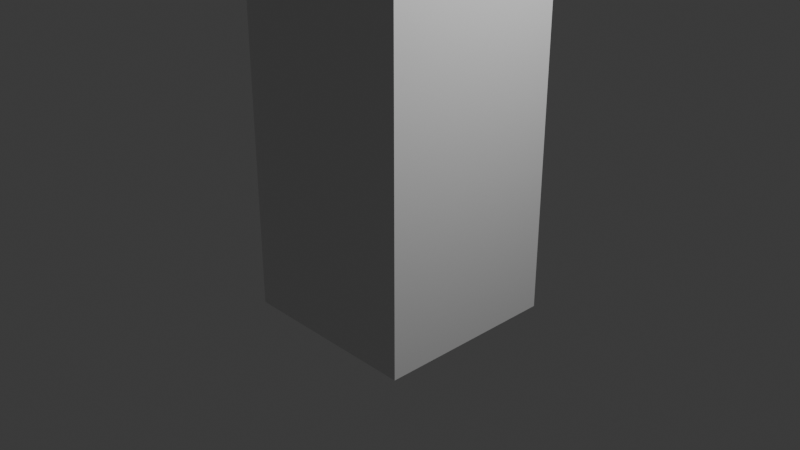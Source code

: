 # Source: anim_test.blend  (saved by Blender 4.2.66; exported with 4.5.12 LTS)
import bpy
from mathutils import Matrix  # noqa: F401  (used for matrix-valued properties, if any)

bpy.ops.wm.read_factory_settings(use_empty=True)
scene = bpy.context.scene
scene.name = 'Scene'

# ---- collections
col_collection = bpy.data.collections.new('Collection'); scene.collection.children.link(col_collection)

# ---- materials (node trees are filled in below, after node groups)
mat_material = bpy.data.materials.new('Material')
mat_material.alpha_threshold = 0.0
mat_material.roughness = 0.5
mat_material.line_color = (0.0, 0.0, 0.0, 1.0)

# ---- material node trees
mat_material.use_nodes = True; mat_material.node_tree.nodes.clear()
_N = mat_material.node_tree.nodes; _L = mat_material.node_tree.links
n0 = _N.new('ShaderNodeOutputMaterial'); n0.name = 'Material Output'; n0.location = (300, 300)
n1 = _N.new('ShaderNodeBsdfPrincipled'); n1.name = 'Principled BSDF'; n1.location = (10, 300)
n1.inputs[3].default_value = 1.45
_L.new(n1.outputs[0], n0.inputs[0])
n0.is_active_output = True

# ---- world
world_world = bpy.data.worlds.new('World'); scene.world = world_world
world_world.use_nodes = True; world_world.node_tree.nodes.clear()
_N = world_world.node_tree.nodes; _L = world_world.node_tree.links
n0 = _N.new('ShaderNodeOutputWorld'); n0.name = 'World Output'; n0.location = (300, 300)
n1 = _N.new('ShaderNodeBackground'); n1.name = 'Background'; n1.location = (10, 300)
n1.inputs[0].default_value = (0.05088, 0.05088, 0.05088, 1.0)
_L.new(n1.outputs[0], n0.inputs[0])
n0.is_active_output = True
world_world.color = (0.05088, 0.05088, 0.05088)
world_world.sun_shadow_jitter_overblur = 0.0

# ---- cameras
cam_camera = bpy.data.cameras.new('Camera')
cam_camera.clip_end = 100.0
cam_camera.ortho_scale = 7.314

# ---- lights
light_light = bpy.data.lights.new('Light', 'POINT')
light_light.energy = 1000.0
light_light.shadow_soft_size = 0.1

# ---- meshes
me_cube = bpy.data.meshes.new('Cube')
me_cube.from_pydata([(1.0, 1.0, 1.0), (1.0, 1.0, -1.0), (1.0, -1.0, 1.0), (1.0, -1.0, -1.0), (-1.0, 1.0, 1.0), (-1.0, 1.0, -1.0), (-1.0, -1.0, 1.0), (-1.0, -1.0, -1.0), (1.0, -1.0, 3.0), (-1.0, -1.0, 3.0), (1.0, 1.0, 3.0), (-1.0, 1.0, 3.0), (1.0, -1.0, 5.0), (-1.0, -1.0, 5.0), (1.0, 1.0, 5.0), (-1.0, 1.0, 5.0), (1.0, -1.0, 7.0), (-1.0, -1.0, 7.0), (1.0, 1.0, 7.0), (-1.0, 1.0, 7.0), (-1.0, 0.0, -1.0), (0.0, 1.0, -1.0), (1.0, 1.0, 0.0), (-1.0, -1.0, 0.0), (1.0, -1.0, 0.0), (-1.0, 1.0, 0.0), (0.0, -1.0, 1.0), (1.0, 0.0, 1.0), (0.0, -1.0, -1.0), (-1.0, 0.0, 1.0), (0.0, 1.0, 1.0), (1.0, 0.0, -1.0), (0.0, -1.0, 3.0), (1.0, 0.0, 3.0), (-1.0, 0.0, 3.0), (0.0, 1.0, 3.0), (-1.0, 1.0, 2.0), (1.0, 1.0, 2.0), (1.0, -1.0, 2.0), (-1.0, -1.0, 2.0), (0.0, -1.0, 5.0), (1.0, 0.0, 5.0), (-1.0, 0.0, 5.0), (0.0, 1.0, 5.0), (-1.0, 1.0, 4.0), (1.0, 1.0, 4.0), (1.0, -1.0, 4.0), (-1.0, -1.0, 4.0), (0.0, -1.0, 7.0), (1.0, 0.0, 7.0), (-1.0, 0.0, 7.0), (0.0, 1.0, 7.0), (1.0, 1.0, 6.0), (1.0, -1.0, 6.0), (-1.0, -1.0, 6.0), (-1.0, 1.0, 6.0), (0.0, 1.0, 6.0), (0.0, -1.0, 6.0), (-1.0, 0.0, 6.0), (0.0, 0.0, 7.0), (0.0, -1.0, 4.0), (-1.0, 0.0, 4.0), (1.0, 0.0, 4.0), (1.0, 0.0, 6.0), (1.0, 0.0, 2.0), (-1.0, 0.0, 2.0), (0.0, -1.0, 2.0), (0.0, 1.0, 4.0), (0.0, 1.0, 0.0), (1.0, 0.0, 0.0), (0.0, 0.0, -1.0), (-1.0, 0.0, 0.0), (0.0, -1.0, 0.0), (0.0, 1.0, 2.0), (-1.0, -0.5, -1.0), (-0.5, 1.0, -1.0), (1.0, 1.0, -0.5), (-1.0, -1.0, 0.5), (1.0, -1.0, -0.5), (-1.0, 1.0, -0.5), (-0.5, -1.0, 1.0), (1.0, -0.5, 1.0), (0.5, -1.0, -1.0), (-1.0, 0.5, 1.0), (0.5, 1.0, 1.0), (1.0, 0.5, -1.0), (-0.5, -1.0, 3.0), (1.0, -0.5, 3.0), (-1.0, 0.5, 3.0), (0.5, 1.0, 3.0), (-1.0, 1.0, 2.5), (1.0, 1.0, 1.5), (1.0, -1.0, 2.5), (-1.0, -1.0, 1.5), (-0.5, -1.0, 5.0), (1.0, -0.5, 5.0), (-1.0, 0.5, 5.0), (0.5, 1.0, 5.0), (-1.0, 1.0, 4.5), (1.0, 1.0, 3.5), (1.0, -1.0, 3.5), (-1.0, -1.0, 4.5), (-0.5, -1.0, 7.0), (1.0, -0.5, 7.0), (-1.0, 0.5, 7.0), (0.5, 1.0, 7.0), (1.0, 1.0, 6.5), (1.0, -1.0, 5.5), (-1.0, -1.0, 6.5), (-1.0, 1.0, 5.5), (-1.0, 0.5, -1.0), (0.5, 1.0, -1.0), (1.0, 1.0, 0.5), (-1.0, -1.0, -0.5), (1.0, -1.0, 0.5), (-1.0, 1.0, 0.5), (0.5, -1.0, 1.0), (1.0, 0.5, 1.0), (-0.5, -1.0, -1.0), (-1.0, -0.5, 1.0), (-0.5, 1.0, 1.0), (1.0, -0.5, -1.0), (0.5, -1.0, 3.0), (1.0, 0.5, 3.0), (-1.0, -0.5, 3.0), (-0.5, 1.0, 3.0), (-1.0, 1.0, 1.5), (1.0, 1.0, 2.5), (1.0, -1.0, 1.5), (-1.0, -1.0, 2.5), (0.5, -1.0, 5.0), (1.0, 0.5, 5.0), (-1.0, -0.5, 5.0), (-0.5, 1.0, 5.0), (-1.0, 1.0, 3.5), (1.0, 1.0, 4.5), (1.0, -1.0, 4.5), (-1.0, -1.0, 3.5), (0.5, -1.0, 7.0), (1.0, 0.5, 7.0), (-1.0, -0.5, 7.0), (-0.5, 1.0, 7.0), (1.0, 1.0, 5.5), (1.0, -1.0, 6.5), (-1.0, -1.0, 5.5), (-1.0, 1.0, 6.5), (0.0, 1.0, 6.5), (0.0, 1.0, 5.5), (0.5, 1.0, 6.0), (-0.5, 1.0, 6.0), (0.0, -1.0, 6.5), (0.0, -1.0, 5.5), (-0.5, -1.0, 6.0), (0.5, -1.0, 6.0), (-1.0, 0.0, 6.5), (-1.0, 0.0, 5.5), (-1.0, 0.5, 6.0), (-1.0, -0.5, 6.0), (0.0, -0.5, 7.0), (0.0, 0.5, 7.0), (0.5, 0.0, 7.0), (-0.5, 0.0, 7.0), (0.0, -1.0, 4.5), (0.0, -1.0, 3.5), (-0.5, -1.0, 4.0), (0.5, -1.0, 4.0), (-1.0, 0.0, 4.5), (-1.0, 0.0, 3.5), (-1.0, 0.5, 4.0), (-1.0, -0.5, 4.0), (1.0, 0.0, 4.5), (1.0, 0.0, 3.5), (1.0, -0.5, 4.0), (1.0, 0.5, 4.0), (1.0, 0.0, 6.5), (1.0, 0.0, 5.5), (1.0, -0.5, 6.0), (1.0, 0.5, 6.0), (1.0, 0.0, 2.5), (1.0, 0.0, 1.5), (1.0, -0.5, 2.0), (1.0, 0.5, 2.0), (-1.0, 0.0, 2.5), (-1.0, 0.0, 1.5), (-1.0, 0.5, 2.0), (-1.0, -0.5, 2.0), (0.0, -1.0, 2.5), (0.0, -1.0, 1.5), (-0.5, -1.0, 2.0), (0.5, -1.0, 2.0), (0.0, 1.0, 4.5), (0.0, 1.0, 3.5), (0.5, 1.0, 4.0), (-0.5, 1.0, 4.0), (0.5, 1.0, 0.0), (-0.5, 1.0, 0.0), (0.0, 1.0, -0.5), (0.0, 1.0, 0.5), (1.0, -0.5, 0.0), (1.0, 0.5, 0.0), (1.0, 0.0, -0.5), (1.0, 0.0, 0.5), (0.0, -0.5, -1.0), (0.0, 0.5, -1.0), (-0.5, 0.0, -1.0), (0.5, 0.0, -1.0), (-1.0, 0.5, 0.0), (-1.0, -0.5, 0.0), (-1.0, 0.0, -0.5), (-1.0, 0.0, 0.5), (-0.5, -1.0, 0.0), (0.5, -1.0, 0.0), (0.0, -1.0, -0.5), (0.0, -1.0, 0.5), (0.0, 1.0, 2.5), (0.0, 1.0, 1.5), (0.5, 1.0, 2.0), (-0.5, 1.0, 2.0), (-0.5, 1.0, 1.5), (0.5, 1.0, 1.5), (0.5, 1.0, 2.5), (0.5, -1.0, 0.5), (0.5, -1.0, -0.5), (-0.5, -1.0, -0.5), (-1.0, -0.5, 0.5), (-1.0, -0.5, -0.5), (-1.0, 0.5, -0.5), (0.5, 0.5, -1.0), (-0.5, 0.5, -1.0), (-0.5, -0.5, -1.0), (1.0, 0.5, 0.5), (1.0, 0.5, -0.5), (1.0, -0.5, -0.5), (-0.5, 1.0, 0.5), (-0.5, 1.0, -0.5), (0.5, 1.0, -0.5), (-0.5, 1.0, 3.5), (0.5, 1.0, 3.5), (0.5, 1.0, 4.5), (0.5, -1.0, 1.5), (-0.5, -1.0, 1.5), (-0.5, -1.0, 2.5), (-1.0, -0.5, 1.5), (-1.0, 0.5, 1.5), (-1.0, 0.5, 2.5), (1.0, 0.5, 1.5), (1.0, -0.5, 1.5), (1.0, -0.5, 2.5), (1.0, 0.5, 5.5), (1.0, -0.5, 5.5), (1.0, -0.5, 6.5), (1.0, 0.5, 3.5), (1.0, -0.5, 3.5), (1.0, -0.5, 4.5), (-1.0, -0.5, 3.5), (-1.0, 0.5, 3.5), (-1.0, 0.5, 4.5), (0.5, -1.0, 3.5), (-0.5, -1.0, 3.5), (-0.5, -1.0, 4.5), (-0.5, 0.5, 7.0), (0.5, 0.5, 7.0), (0.5, -0.5, 7.0), (-1.0, -0.5, 5.5), (-1.0, 0.5, 5.5), (-1.0, 0.5, 6.5), (0.5, -1.0, 5.5), (-0.5, -1.0, 5.5), (-0.5, -1.0, 6.5), (-0.5, 1.0, 5.5), (0.5, 1.0, 5.5), (0.5, 1.0, 6.5), (-0.5, 1.0, 6.5), (0.5, -1.0, 6.5), (-1.0, -0.5, 6.5), (-0.5, -0.5, 7.0), (0.5, -1.0, 4.5), (-1.0, -0.5, 4.5), (1.0, 0.5, 4.5), (1.0, 0.5, 6.5), (1.0, 0.5, 2.5), (-1.0, -0.5, 2.5), (0.5, -1.0, 2.5), (-0.5, 1.0, 4.5), (0.5, 1.0, 0.5), (1.0, -0.5, 0.5), (0.5, -0.5, -1.0), (-1.0, 0.5, 0.5), (-0.5, -1.0, 0.5), (-0.5, 1.0, 2.5)], [], [(289, 90, 11, 125), (288, 80, 6, 77), (287, 83, 4, 115), (286, 121, 3, 82), (285, 81, 2, 114), (284, 84, 0, 112), (283, 98, 15, 133), (282, 92, 8, 122), (281, 129, 9, 124), (280, 127, 10, 123), (279, 106, 18, 139), (278, 135, 14, 131), (277, 101, 13, 132), (276, 136, 12, 130), (275, 140, 17, 102), (274, 108, 17, 140), (273, 143, 16, 138), (272, 145, 19, 141), (271, 146, 51, 105), (270, 147, 56, 148), (269, 109, 55, 149), (268, 150, 48, 102), (267, 151, 57, 152), (266, 107, 53, 153), (265, 154, 50, 104), (264, 155, 58, 156), (263, 144, 54, 157), (262, 158, 48, 138), (261, 159, 59, 160), (260, 104, 50, 161), (259, 162, 40, 94), (258, 163, 60, 164), (257, 100, 46, 165), (256, 166, 42, 96), (255, 167, 61, 168), (254, 137, 47, 169), (253, 170, 41, 95), (252, 171, 62, 172), (251, 99, 45, 173), (250, 174, 49, 103), (249, 175, 63, 176), (248, 142, 52, 177), (247, 178, 33, 87), (246, 179, 64, 180), (245, 91, 37, 181), (244, 182, 34, 88), (243, 183, 65, 184), (242, 93, 39, 185), (241, 186, 32, 86), (240, 187, 66, 188), (239, 128, 38, 189), (238, 190, 43, 97), (237, 191, 67, 192), (236, 134, 44, 193), (235, 194, 22, 76), (234, 195, 68, 196), (233, 120, 30, 197), (232, 198, 24, 78), (231, 199, 69, 200), (230, 117, 27, 201), (229, 202, 28, 118), (228, 203, 70, 204), (227, 85, 31, 205), (226, 206, 25, 79), (225, 207, 71, 208), (224, 119, 29, 209), (223, 210, 23, 113), (222, 211, 72, 212), (221, 116, 26, 213), (220, 214, 35, 89), (219, 215, 73, 216), (218, 126, 36, 217), (215, 218, 217, 73), (30, 120, 218, 215), (120, 4, 126, 218), (91, 219, 216, 37), (0, 84, 219, 91), (84, 30, 215, 219), (127, 220, 89, 10), (37, 216, 220, 127), (216, 73, 214, 220), (211, 221, 213, 72), (24, 114, 221, 211), (114, 2, 116, 221), (82, 222, 212, 28), (3, 78, 222, 82), (78, 24, 211, 222), (118, 223, 113, 7), (28, 212, 223, 118), (212, 72, 210, 223), (207, 224, 209, 71), (23, 77, 224, 207), (77, 6, 119, 224), (74, 225, 208, 20), (7, 113, 225, 74), (113, 23, 207, 225), (110, 226, 79, 5), (20, 208, 226, 110), (208, 71, 206, 226), (203, 227, 205, 70), (21, 111, 227, 203), (111, 1, 85, 227), (110, 228, 204, 20), (5, 75, 228, 110), (75, 21, 203, 228), (74, 229, 118, 7), (20, 204, 229, 74), (204, 70, 202, 229), (199, 230, 201, 69), (22, 112, 230, 199), (112, 0, 117, 230), (85, 231, 200, 31), (1, 76, 231, 85), (76, 22, 199, 231), (121, 232, 78, 3), (31, 200, 232, 121), (200, 69, 198, 232), (195, 233, 197, 68), (25, 115, 233, 195), (115, 4, 120, 233), (75, 234, 196, 21), (5, 79, 234, 75), (79, 25, 195, 234), (111, 235, 76, 1), (21, 196, 235, 111), (196, 68, 194, 235), (191, 236, 193, 67), (35, 125, 236, 191), (125, 11, 134, 236), (99, 237, 192, 45), (10, 89, 237, 99), (89, 35, 191, 237), (135, 238, 97, 14), (45, 192, 238, 135), (192, 67, 190, 238), (187, 239, 189, 66), (26, 116, 239, 187), (116, 2, 128, 239), (93, 240, 188, 39), (6, 80, 240, 93), (80, 26, 187, 240), (129, 241, 86, 9), (39, 188, 241, 129), (188, 66, 186, 241), (183, 242, 185, 65), (29, 119, 242, 183), (119, 6, 93, 242), (126, 243, 184, 36), (4, 83, 243, 126), (83, 29, 183, 243), (90, 244, 88, 11), (36, 184, 244, 90), (184, 65, 182, 244), (179, 245, 181, 64), (27, 117, 245, 179), (117, 0, 91, 245), (128, 246, 180, 38), (2, 81, 246, 128), (81, 27, 179, 246), (92, 247, 87, 8), (38, 180, 247, 92), (180, 64, 178, 247), (175, 248, 177, 63), (41, 131, 248, 175), (131, 14, 142, 248), (107, 249, 176, 53), (12, 95, 249, 107), (95, 41, 175, 249), (143, 250, 103, 16), (53, 176, 250, 143), (176, 63, 174, 250), (171, 251, 173, 62), (33, 123, 251, 171), (123, 10, 99, 251), (100, 252, 172, 46), (8, 87, 252, 100), (87, 33, 171, 252), (136, 253, 95, 12), (46, 172, 253, 136), (172, 62, 170, 253), (167, 254, 169, 61), (34, 124, 254, 167), (124, 9, 137, 254), (134, 255, 168, 44), (11, 88, 255, 134), (88, 34, 167, 255), (98, 256, 96, 15), (44, 168, 256, 98), (168, 61, 166, 256), (163, 257, 165, 60), (32, 122, 257, 163), (122, 8, 100, 257), (137, 258, 164, 47), (9, 86, 258, 137), (86, 32, 163, 258), (101, 259, 94, 13), (47, 164, 259, 101), (164, 60, 162, 259), (159, 260, 161, 59), (51, 141, 260, 159), (141, 19, 104, 260), (139, 261, 160, 49), (18, 105, 261, 139), (105, 51, 159, 261), (103, 262, 138, 16), (49, 160, 262, 103), (160, 59, 158, 262), (155, 263, 157, 58), (42, 132, 263, 155), (132, 13, 144, 263), (109, 264, 156, 55), (15, 96, 264, 109), (96, 42, 155, 264), (145, 265, 104, 19), (55, 156, 265, 145), (156, 58, 154, 265), (151, 266, 153, 57), (40, 130, 266, 151), (130, 12, 107, 266), (144, 267, 152, 54), (13, 94, 267, 144), (94, 40, 151, 267), (108, 268, 102, 17), (54, 152, 268, 108), (152, 57, 150, 268), (147, 269, 149, 56), (43, 133, 269, 147), (133, 15, 109, 269), (142, 270, 148, 52), (14, 97, 270, 142), (97, 43, 147, 270), (106, 271, 105, 18), (52, 148, 271, 106), (148, 56, 146, 271), (146, 272, 141, 51), (56, 149, 272, 146), (149, 55, 145, 272), (150, 273, 138, 48), (57, 153, 273, 150), (153, 53, 143, 273), (154, 274, 140, 50), (58, 157, 274, 154), (157, 54, 108, 274), (158, 275, 102, 48), (59, 161, 275, 158), (161, 50, 140, 275), (162, 276, 130, 40), (60, 165, 276, 162), (165, 46, 136, 276), (166, 277, 132, 42), (61, 169, 277, 166), (169, 47, 101, 277), (170, 278, 131, 41), (62, 173, 278, 170), (173, 45, 135, 278), (174, 279, 139, 49), (63, 177, 279, 174), (177, 52, 106, 279), (178, 280, 123, 33), (64, 181, 280, 178), (181, 37, 127, 280), (182, 281, 124, 34), (65, 185, 281, 182), (185, 39, 129, 281), (186, 282, 122, 32), (66, 189, 282, 186), (189, 38, 92, 282), (190, 283, 133, 43), (67, 193, 283, 190), (193, 44, 98, 283), (194, 284, 112, 22), (68, 197, 284, 194), (197, 30, 84, 284), (198, 285, 114, 24), (69, 201, 285, 198), (201, 27, 81, 285), (202, 286, 82, 28), (70, 205, 286, 202), (205, 31, 121, 286), (206, 287, 115, 25), (71, 209, 287, 206), (209, 29, 83, 287), (210, 288, 77, 23), (72, 213, 288, 210), (213, 26, 80, 288), (214, 289, 125, 35), (73, 217, 289, 214), (217, 36, 90, 289)])
_uv = me_cube.uv_layers.new(name='UVMap')
_uv.uv.foreach_set('vector', [0.625, 0.3125, 0.625, 0.25, 0.625, 0.25, 0.625, 0.3125, 0.5625, 0.9375, 0.625, 0.9375, 0.625, 1.0, 0.5625, 1.0, 0.5625, 0.1875, 0.625, 0.1875, 0.625, 0.25, 0.5625, 0.25, 0.3125, 0.6875, 0.375, 0.6875, 0.375, 0.75, 0.3125, 0.75, 0.5625, 0.6875, 0.625, 0.6875, 0.625, 0.75, 0.5625, 0.75, 0.5625, 0.4375, 0.625, 0.4375, 0.625, 0.5, 0.5625, 0.5, 0.625, 0.3125, 0.625, 0.25, 0.625, 0.25, 0.625, 0.3125, 0.625, 0.8125, 0.625, 0.75, 0.625, 0.75, 0.625, 0.8125, 0.625, 0.0625, 0.625, 0.0, 0.625, 0.0, 0.625, 0.0625, 0.625, 0.5625, 0.625, 0.5, 0.625, 0.5, 0.625, 0.5625, 0.625, 0.5625, 0.625, 0.5, 0.625, 0.5, 0.625, 0.5625, 0.625, 0.5625, 0.625, 0.5, 0.625, 0.5, 0.625, 0.5625, 0.625, 0.0625, 0.625, 0.0, 0.625, 0.0, 0.625, 0.0625, 0.625, 0.8125, 0.625, 0.75, 0.625, 0.75, 0.625, 0.8125, 0.8125, 0.6875, 0.875, 0.6875, 0.875, 0.75, 0.8125, 0.75, 0.625, 0.0625, 0.625, 0.0, 0.625, 0.0, 0.625, 0.0625, 0.625, 0.8125, 0.625, 0.75, 0.625, 0.75, 0.625, 0.8125, 0.625, 0.3125, 0.625, 0.25, 0.625, 0.25, 0.625, 0.3125, 0.625, 0.4375, 0.625, 0.375, 0.625, 0.375, 0.625, 0.4375, 0.625, 0.4375, 0.625, 0.375, 0.625, 0.375, 0.625, 0.4375, 0.625, 0.3125, 0.625, 0.25, 0.625, 0.25, 0.625, 0.3125, 0.625, 0.9375, 0.625, 0.875, 0.625, 0.875, 0.625, 0.9375, 0.625, 0.9375, 0.625, 0.875, 0.625, 0.875, 0.625, 0.9375, 0.625, 0.8125, 0.625, 0.75, 0.625, 0.75, 0.625, 0.8125, 0.625, 0.1875, 0.625, 0.125, 0.625, 0.125, 0.625, 0.1875, 0.625, 0.1875, 0.625, 0.125, 0.625, 0.125, 0.625, 0.1875, 0.625, 0.0625, 0.625, 0.0, 0.625, 0.0, 0.625, 0.0625, 0.6875, 0.6875, 0.75, 0.6875, 0.75, 0.75, 0.6875, 0.75, 0.6875, 0.5625, 0.75, 0.5625, 0.75, 0.625, 0.6875, 0.625, 0.8125, 0.5625, 0.875, 0.5625, 0.875, 0.625, 0.8125, 0.625, 0.625, 0.9375, 0.625, 0.875, 0.625, 0.875, 0.625, 0.9375, 0.625, 0.9375, 0.625, 0.875, 0.625, 0.875, 0.625, 0.9375, 0.625, 0.8125, 0.625, 0.75, 0.625, 0.75, 0.625, 0.8125, 0.625, 0.1875, 0.625, 0.125, 0.625, 0.125, 0.625, 0.1875, 0.625, 0.1875, 0.625, 0.125, 0.625, 0.125, 0.625, 0.1875, 0.625, 0.0625, 0.625, 0.0, 0.625, 0.0, 0.625, 0.0625, 0.625, 0.6875, 0.625, 0.625, 0.625, 0.625, 0.625, 0.6875, 0.625, 0.6875, 0.625, 0.625, 0.625, 0.625, 0.625, 0.6875, 0.625, 0.5625, 0.625, 0.5, 0.625, 0.5, 0.625, 0.5625, 0.625, 0.6875, 0.625, 0.625, 0.625, 0.625, 0.625, 0.6875, 0.625, 0.6875, 0.625, 0.625, 0.625, 0.625, 0.625, 0.6875, 0.625, 0.5625, 0.625, 0.5, 0.625, 0.5, 0.625, 0.5625, 0.625, 0.6875, 0.625, 0.625, 0.625, 0.625, 0.625, 0.6875, 0.625, 0.6875, 0.625, 0.625, 0.625, 0.625, 0.625, 0.6875, 0.625, 0.5625, 0.625, 0.5, 0.625, 0.5, 0.625, 0.5625, 0.625, 0.1875, 0.625, 0.125, 0.625, 0.125, 0.625, 0.1875, 0.625, 0.1875, 0.625, 0.125, 0.625, 0.125, 0.625, 0.1875, 0.625, 0.0625, 0.625, 0.0, 0.625, 0.0, 0.625, 0.0625, 0.625, 0.9375, 0.625, 0.875, 0.625, 0.875, 0.625, 0.9375, 0.625, 0.9375, 0.625, 0.875, 0.625, 0.875, 0.625, 0.9375, 0.625, 0.8125, 0.625, 0.75, 0.625, 0.75, 0.625, 0.8125, 0.625, 0.4375, 0.625, 0.375, 0.625, 0.375, 0.625, 0.4375, 0.625, 0.4375, 0.625, 0.375, 0.625, 0.375, 0.625, 0.4375, 0.625, 0.3125, 0.625, 0.25, 0.625, 0.25, 0.625, 0.3125, 0.4375, 0.4375, 0.5, 0.4375, 0.5, 0.5, 0.4375, 0.5, 0.4375, 0.3125, 0.5, 0.3125, 0.5, 0.375, 0.4375, 0.375, 0.5625, 0.3125, 0.625, 0.3125, 0.625, 0.375, 0.5625, 0.375, 0.4375, 0.6875, 0.5, 0.6875, 0.5, 0.75, 0.4375, 0.75, 0.4375, 0.5625, 0.5, 0.5625, 0.5, 0.625, 0.4375, 0.625, 0.5625, 0.5625, 0.625, 0.5625, 0.625, 0.625, 0.5625, 0.625, 0.1875, 0.6875, 0.25, 0.6875, 0.25, 0.75, 0.1875, 0.75, 0.1875, 0.5625, 0.25, 0.5625, 0.25, 0.625, 0.1875, 0.625, 0.3125, 0.5625, 0.375, 0.5625, 0.375, 0.625, 0.3125, 0.625, 0.4375, 0.1875, 0.5, 0.1875, 0.5, 0.25, 0.4375, 0.25, 0.4375, 0.0625, 0.5, 0.0625, 0.5, 0.125, 0.4375, 0.125, 0.5625, 0.0625, 0.625, 0.0625, 0.625, 0.125, 0.5625, 0.125, 0.4375, 0.9375, 0.5, 0.9375, 0.5, 1.0, 0.4375, 1.0, 0.4375, 0.8125, 0.5, 0.8125, 0.5, 0.875, 0.4375, 0.875, 0.5625, 0.8125, 0.625, 0.8125, 0.625, 0.875, 0.5625, 0.875, 0.625, 0.4375, 0.625, 0.375, 0.625, 0.375, 0.625, 0.4375, 0.625, 0.4375, 0.625, 0.375, 0.625, 0.375, 0.625, 0.4375, 0.625, 0.3125, 0.625, 0.25, 0.625, 0.25, 0.625, 0.3125, 0.625, 0.375, 0.625, 0.3125, 0.625, 0.3125, 0.625, 0.375, 0.625, 0.375, 0.625, 0.3125, 0.625, 0.3125, 0.625, 0.375, 0.625, 0.3125, 0.625, 0.25, 0.625, 0.25, 0.625, 0.3125, 0.625, 0.5, 0.625, 0.4375, 0.625, 0.4375, 0.625, 0.5, 0.625, 0.5, 0.625, 0.4375, 0.625, 0.4375, 0.625, 0.5, 0.625, 0.4375, 0.625, 0.375, 0.625, 0.375, 0.625, 0.4375, 0.625, 0.5, 0.625, 0.4375, 0.625, 0.4375, 0.625, 0.5, 0.625, 0.5, 0.625, 0.4375, 0.625, 0.4375, 0.625, 0.5, 0.625, 0.4375, 0.625, 0.375, 0.625, 0.375, 0.625, 0.4375, 0.5, 0.8125, 0.5625, 0.8125, 0.5625, 0.875, 0.5, 0.875, 0.5, 0.75, 0.5625, 0.75, 0.5625, 0.8125, 0.5, 0.8125, 0.5625, 0.75, 0.625, 0.75, 0.625, 0.8125, 0.5625, 0.8125, 0.375, 0.8125, 0.4375, 0.8125, 0.4375, 0.875, 0.375, 0.875, 0.375, 0.75, 0.4375, 0.75, 0.4375, 0.8125, 0.375, 0.8125, 0.4375, 0.75, 0.5, 0.75, 0.5, 0.8125, 0.4375, 0.8125, 0.375, 0.9375, 0.4375, 0.9375, 0.4375, 1.0, 0.375, 1.0, 0.375, 0.875, 0.4375, 0.875, 0.4375, 0.9375, 0.375, 0.9375, 0.4375, 0.875, 0.5, 0.875, 0.5, 0.9375, 0.4375, 0.9375, 0.5, 0.0625, 0.5625, 0.0625, 0.5625, 0.125, 0.5, 0.125, 0.5, 0.0, 0.5625, 0.0, 0.5625, 0.0625, 0.5, 0.0625, 0.5625, 0.0, 0.625, 0.0, 0.625, 0.0625, 0.5625, 0.0625, 0.375, 0.0625, 0.4375, 0.0625, 0.4375, 0.125, 0.375, 0.125, 0.375, 0.0, 0.4375, 0.0, 0.4375, 0.0625, 0.375, 0.0625, 0.4375, 0.0, 0.5, 0.0, 0.5, 0.0625, 0.4375, 0.0625, 0.375, 0.1875, 0.4375, 0.1875, 0.4375, 0.25, 0.375, 0.25, 0.375, 0.125, 0.4375, 0.125, 0.4375, 0.1875, 0.375, 0.1875, 0.4375, 0.125, 0.5, 0.125, 0.5, 0.1875, 0.4375, 0.1875, 0.25, 0.5625, 0.3125, 0.5625, 0.3125, 0.625, 0.25, 0.625, 0.25, 0.5, 0.3125, 0.5, 0.3125, 0.5625, 0.25, 0.5625, 0.3125, 0.5, 0.375, 0.5, 0.375, 0.5625, 0.3125, 0.5625, 0.125, 0.5625, 0.1875, 0.5625, 0.1875, 0.625, 0.125, 0.625, 0.125, 0.5, 0.1875, 0.5, 0.1875, 0.5625, 0.125, 0.5625, 0.1875, 0.5, 0.25, 0.5, 0.25, 0.5625, 0.1875, 0.5625, 0.125, 0.6875, 0.1875, 0.6875, 0.1875, 0.75, 0.125, 0.75, 0.125, 0.625, 0.1875, 0.625, 0.1875, 0.6875, 0.125, 0.6875, 0.1875, 0.625, 0.25, 0.625, 0.25, 0.6875, 0.1875, 0.6875, 0.5, 0.5625, 0.5625, 0.5625, 0.5625, 0.625, 0.5, 0.625, 0.5, 0.5, 0.5625, 0.5, 0.5625, 0.5625, 0.5, 0.5625, 0.5625, 0.5, 0.625, 0.5, 0.625, 0.5625, 0.5625, 0.5625, 0.375, 0.5625, 0.4375, 0.5625, 0.4375, 0.625, 0.375, 0.625, 0.375, 0.5, 0.4375, 0.5, 0.4375, 0.5625, 0.375, 0.5625, 0.4375, 0.5, 0.5, 0.5, 0.5, 0.5625, 0.4375, 0.5625, 0.375, 0.6875, 0.4375, 0.6875, 0.4375, 0.75, 0.375, 0.75, 0.375, 0.625, 0.4375, 0.625, 0.4375, 0.6875, 0.375, 0.6875, 0.4375, 0.625, 0.5, 0.625, 0.5, 0.6875, 0.4375, 0.6875, 0.5, 0.3125, 0.5625, 0.3125, 0.5625, 0.375, 0.5, 0.375, 0.5, 0.25, 0.5625, 0.25, 0.5625, 0.3125, 0.5, 0.3125, 0.5625, 0.25, 0.625, 0.25, 0.625, 0.3125, 0.5625, 0.3125, 0.375, 0.3125, 0.4375, 0.3125, 0.4375, 0.375, 0.375, 0.375, 0.375, 0.25, 0.4375, 0.25, 0.4375, 0.3125, 0.375, 0.3125, 0.4375, 0.25, 0.5, 0.25, 0.5, 0.3125, 0.4375, 0.3125, 0.375, 0.4375, 0.4375, 0.4375, 0.4375, 0.5, 0.375, 0.5, 0.375, 0.375, 0.4375, 0.375, 0.4375, 0.4375, 0.375, 0.4375, 0.4375, 0.375, 0.5, 0.375, 0.5, 0.4375, 0.4375, 0.4375, 0.625, 0.375, 0.625, 0.3125, 0.625, 0.3125, 0.625, 0.375, 0.625, 0.375, 0.625, 0.3125, 0.625, 0.3125, 0.625, 0.375, 0.625, 0.3125, 0.625, 0.25, 0.625, 0.25, 0.625, 0.3125, 0.625, 0.5, 0.625, 0.4375, 0.625, 0.4375, 0.625, 0.5, 0.625, 0.5, 0.625, 0.4375, 0.625, 0.4375, 0.625, 0.5, 0.625, 0.4375, 0.625, 0.375, 0.625, 0.375, 0.625, 0.4375, 0.625, 0.5, 0.625, 0.4375, 0.625, 0.4375, 0.625, 0.5, 0.625, 0.5, 0.625, 0.4375, 0.625, 0.4375, 0.625, 0.5, 0.625, 0.4375, 0.625, 0.375, 0.625, 0.375, 0.625, 0.4375, 0.625, 0.875, 0.625, 0.8125, 0.625, 0.8125, 0.625, 0.875, 0.625, 0.875, 0.625, 0.8125, 0.625, 0.8125, 0.625, 0.875, 0.625, 0.8125, 0.625, 0.75, 0.625, 0.75, 0.625, 0.8125, 0.625, 1.0, 0.625, 0.9375, 0.625, 0.9375, 0.625, 1.0, 0.625, 1.0, 0.625, 0.9375, 0.625, 0.9375, 0.625, 1.0, 0.625, 0.9375, 0.625, 0.875, 0.625, 0.875, 0.625, 0.9375, 0.625, 1.0, 0.625, 0.9375, 0.625, 0.9375, 0.625, 1.0, 0.625, 1.0, 0.625, 0.9375, 0.625, 0.9375, 0.625, 1.0, 0.625, 0.9375, 0.625, 0.875, 0.625, 0.875, 0.625, 0.9375, 0.625, 0.125, 0.625, 0.0625, 0.625, 0.0625, 0.625, 0.125, 0.625, 0.125, 0.625, 0.0625, 0.625, 0.0625, 0.625, 0.125, 0.625, 0.0625, 0.625, 0.0, 0.625, 0.0, 0.625, 0.0625, 0.625, 0.25, 0.625, 0.1875, 0.625, 0.1875, 0.625, 0.25, 0.625, 0.25, 0.625, 0.1875, 0.625, 0.1875, 0.625, 0.25, 0.625, 0.1875, 0.625, 0.125, 0.625, 0.125, 0.625, 0.1875, 0.625, 0.25, 0.625, 0.1875, 0.625, 0.1875, 0.625, 0.25, 0.625, 0.25, 0.625, 0.1875, 0.625, 0.1875, 0.625, 0.25, 0.625, 0.1875, 0.625, 0.125, 0.625, 0.125, 0.625, 0.1875, 0.625, 0.625, 0.625, 0.5625, 0.625, 0.5625, 0.625, 0.625, 0.625, 0.625, 0.625, 0.5625, 0.625, 0.5625, 0.625, 0.625, 0.625, 0.5625, 0.625, 0.5, 0.625, 0.5, 0.625, 0.5625, 0.625, 0.75, 0.625, 0.6875, 0.625, 0.6875, 0.625, 0.75, 0.625, 0.75, 0.625, 0.6875, 0.625, 0.6875, 0.625, 0.75, 0.625, 0.6875, 0.625, 0.625, 0.625, 0.625, 0.625, 0.6875, 0.625, 0.75, 0.625, 0.6875, 0.625, 0.6875, 0.625, 0.75, 0.625, 0.75, 0.625, 0.6875, 0.625, 0.6875, 0.625, 0.75, 0.625, 0.6875, 0.625, 0.625, 0.625, 0.625, 0.625, 0.6875, 0.625, 0.625, 0.625, 0.5625, 0.625, 0.5625, 0.625, 0.625, 0.625, 0.625, 0.625, 0.5625, 0.625, 0.5625, 0.625, 0.625, 0.625, 0.5625, 0.625, 0.5, 0.625, 0.5, 0.625, 0.5625, 0.625, 0.75, 0.625, 0.6875, 0.625, 0.6875, 0.625, 0.75, 0.625, 0.75, 0.625, 0.6875, 0.625, 0.6875, 0.625, 0.75, 0.625, 0.6875, 0.625, 0.625, 0.625, 0.625, 0.625, 0.6875, 0.625, 0.75, 0.625, 0.6875, 0.625, 0.6875, 0.625, 0.75, 0.625, 0.75, 0.625, 0.6875, 0.625, 0.6875, 0.625, 0.75, 0.625, 0.6875, 0.625, 0.625, 0.625, 0.625, 0.625, 0.6875, 0.625, 0.625, 0.625, 0.5625, 0.625, 0.5625, 0.625, 0.625, 0.625, 0.625, 0.625, 0.5625, 0.625, 0.5625, 0.625, 0.625, 0.625, 0.5625, 0.625, 0.5, 0.625, 0.5, 0.625, 0.5625, 0.625, 0.75, 0.625, 0.6875, 0.625, 0.6875, 0.625, 0.75, 0.625, 0.75, 0.625, 0.6875, 0.625, 0.6875, 0.625, 0.75, 0.625, 0.6875, 0.625, 0.625, 0.625, 0.625, 0.625, 0.6875, 0.625, 0.75, 0.625, 0.6875, 0.625, 0.6875, 0.625, 0.75, 0.625, 0.75, 0.625, 0.6875, 0.625, 0.6875, 0.625, 0.75, 0.625, 0.6875, 0.625, 0.625, 0.625, 0.625, 0.625, 0.6875, 0.625, 0.125, 0.625, 0.0625, 0.625, 0.0625, 0.625, 0.125, 0.625, 0.125, 0.625, 0.0625, 0.625, 0.0625, 0.625, 0.125, 0.625, 0.0625, 0.625, 0.0, 0.625, 0.0, 0.625, 0.0625, 0.625, 0.25, 0.625, 0.1875, 0.625, 0.1875, 0.625, 0.25, 0.625, 0.25, 0.625, 0.1875, 0.625, 0.1875, 0.625, 0.25, 0.625, 0.1875, 0.625, 0.125, 0.625, 0.125, 0.625, 0.1875, 0.625, 0.25, 0.625, 0.1875, 0.625, 0.1875, 0.625, 0.25, 0.625, 0.25, 0.625, 0.1875, 0.625, 0.1875, 0.625, 0.25, 0.625, 0.1875, 0.625, 0.125, 0.625, 0.125, 0.625, 0.1875, 0.625, 0.875, 0.625, 0.8125, 0.625, 0.8125, 0.625, 0.875, 0.625, 0.875, 0.625, 0.8125, 0.625, 0.8125, 0.625, 0.875, 0.625, 0.8125, 0.625, 0.75, 0.625, 0.75, 0.625, 0.8125, 0.625, 1.0, 0.625, 0.9375, 0.625, 0.9375, 0.625, 1.0, 0.625, 1.0, 0.625, 0.9375, 0.625, 0.9375, 0.625, 1.0, 0.625, 0.9375, 0.625, 0.875, 0.625, 0.875, 0.625, 0.9375, 0.625, 1.0, 0.625, 0.9375, 0.625, 0.9375, 0.625, 1.0, 0.625, 1.0, 0.625, 0.9375, 0.625, 0.9375, 0.625, 1.0, 0.625, 0.9375, 0.625, 0.875, 0.625, 0.875, 0.625, 0.9375, 0.75, 0.5625, 0.8125, 0.5625, 0.8125, 0.625, 0.75, 0.625, 0.75, 0.5, 0.8125, 0.5, 0.8125, 0.5625, 0.75, 0.5625, 0.8125, 0.5, 0.875, 0.5, 0.875, 0.5625, 0.8125, 0.5625, 0.625, 0.5625, 0.6875, 0.5625, 0.6875, 0.625, 0.625, 0.625, 0.625, 0.5, 0.6875, 0.5, 0.6875, 0.5625, 0.625, 0.5625, 0.6875, 0.5, 0.75, 0.5, 0.75, 0.5625, 0.6875, 0.5625, 0.625, 0.6875, 0.6875, 0.6875, 0.6875, 0.75, 0.625, 0.75, 0.625, 0.625, 0.6875, 0.625, 0.6875, 0.6875, 0.625, 0.6875, 0.6875, 0.625, 0.75, 0.625, 0.75, 0.6875, 0.6875, 0.6875, 0.625, 0.125, 0.625, 0.0625, 0.625, 0.0625, 0.625, 0.125, 0.625, 0.125, 0.625, 0.0625, 0.625, 0.0625, 0.625, 0.125, 0.625, 0.0625, 0.625, 0.0, 0.625, 0.0, 0.625, 0.0625, 0.625, 0.25, 0.625, 0.1875, 0.625, 0.1875, 0.625, 0.25, 0.625, 0.25, 0.625, 0.1875, 0.625, 0.1875, 0.625, 0.25, 0.625, 0.1875, 0.625, 0.125, 0.625, 0.125, 0.625, 0.1875, 0.625, 0.25, 0.625, 0.1875, 0.625, 0.1875, 0.625, 0.25, 0.625, 0.25, 0.625, 0.1875, 0.625, 0.1875, 0.625, 0.25, 0.625, 0.1875, 0.625, 0.125, 0.625, 0.125, 0.625, 0.1875, 0.625, 0.875, 0.625, 0.8125, 0.625, 0.8125, 0.625, 0.875, 0.625, 0.875, 0.625, 0.8125, 0.625, 0.8125, 0.625, 0.875, 0.625, 0.8125, 0.625, 0.75, 0.625, 0.75, 0.625, 0.8125, 0.625, 1.0, 0.625, 0.9375, 0.625, 0.9375, 0.625, 1.0, 0.625, 1.0, 0.625, 0.9375, 0.625, 0.9375, 0.625, 1.0, 0.625, 0.9375, 0.625, 0.875, 0.625, 0.875, 0.625, 0.9375, 0.625, 1.0, 0.625, 0.9375, 0.625, 0.9375, 0.625, 1.0, 0.625, 1.0, 0.625, 0.9375, 0.625, 0.9375, 0.625, 1.0, 0.625, 0.9375, 0.625, 0.875, 0.625, 0.875, 0.625, 0.9375, 0.625, 0.375, 0.625, 0.3125, 0.625, 0.3125, 0.625, 0.375, 0.625, 0.375, 0.625, 0.3125, 0.625, 0.3125, 0.625, 0.375, 0.625, 0.3125, 0.625, 0.25, 0.625, 0.25, 0.625, 0.3125, 0.625, 0.5, 0.625, 0.4375, 0.625, 0.4375, 0.625, 0.5, 0.625, 0.5, 0.625, 0.4375, 0.625, 0.4375, 0.625, 0.5, 0.625, 0.4375, 0.625, 0.375, 0.625, 0.375, 0.625, 0.4375, 0.625, 0.5, 0.625, 0.4375, 0.625, 0.4375, 0.625, 0.5, 0.625, 0.5, 0.625, 0.4375, 0.625, 0.4375, 0.625, 0.5, 0.625, 0.4375, 0.625, 0.375, 0.625, 0.375, 0.625, 0.4375, 0.625, 0.375, 0.625, 0.3125, 0.625, 0.3125, 0.625, 0.375, 0.625, 0.375, 0.625, 0.3125, 0.625, 0.3125, 0.625, 0.375, 0.625, 0.3125, 0.625, 0.25, 0.625, 0.25, 0.625, 0.3125, 0.625, 0.875, 0.625, 0.8125, 0.625, 0.8125, 0.625, 0.875, 0.625, 0.875, 0.625, 0.8125, 0.625, 0.8125, 0.625, 0.875, 0.625, 0.8125, 0.625, 0.75, 0.625, 0.75, 0.625, 0.8125, 0.625, 0.125, 0.625, 0.0625, 0.625, 0.0625, 0.625, 0.125, 0.625, 0.125, 0.625, 0.0625, 0.625, 0.0625, 0.625, 0.125, 0.625, 0.0625, 0.625, 0.0, 0.625, 0.0, 0.625, 0.0625, 0.75, 0.6875, 0.8125, 0.6875, 0.8125, 0.75, 0.75, 0.75, 0.75, 0.625, 0.8125, 0.625, 0.8125, 0.6875, 0.75, 0.6875, 0.8125, 0.625, 0.875, 0.625, 0.875, 0.6875, 0.8125, 0.6875, 0.625, 0.875, 0.625, 0.8125, 0.625, 0.8125, 0.625, 0.875, 0.625, 0.875, 0.625, 0.8125, 0.625, 0.8125, 0.625, 0.875, 0.625, 0.8125, 0.625, 0.75, 0.625, 0.75, 0.625, 0.8125, 0.625, 0.125, 0.625, 0.0625, 0.625, 0.0625, 0.625, 0.125, 0.625, 0.125, 0.625, 0.0625, 0.625, 0.0625, 0.625, 0.125, 0.625, 0.0625, 0.625, 0.0, 0.625, 0.0, 0.625, 0.0625, 0.625, 0.625, 0.625, 0.5625, 0.625, 0.5625, 0.625, 0.625, 0.625, 0.625, 0.625, 0.5625, 0.625, 0.5625, 0.625, 0.625, 0.625, 0.5625, 0.625, 0.5, 0.625, 0.5, 0.625, 0.5625, 0.625, 0.625, 0.625, 0.5625, 0.625, 0.5625, 0.625, 0.625, 0.625, 0.625, 0.625, 0.5625, 0.625, 0.5625, 0.625, 0.625, 0.625, 0.5625, 0.625, 0.5, 0.625, 0.5, 0.625, 0.5625, 0.625, 0.625, 0.625, 0.5625, 0.625, 0.5625, 0.625, 0.625, 0.625, 0.625, 0.625, 0.5625, 0.625, 0.5625, 0.625, 0.625, 0.625, 0.5625, 0.625, 0.5, 0.625, 0.5, 0.625, 0.5625, 0.625, 0.125, 0.625, 0.0625, 0.625, 0.0625, 0.625, 0.125, 0.625, 0.125, 0.625, 0.0625, 0.625, 0.0625, 0.625, 0.125, 0.625, 0.0625, 0.625, 0.0, 0.625, 0.0, 0.625, 0.0625, 0.625, 0.875, 0.625, 0.8125, 0.625, 0.8125, 0.625, 0.875, 0.625, 0.875, 0.625, 0.8125, 0.625, 0.8125, 0.625, 0.875, 0.625, 0.8125, 0.625, 0.75, 0.625, 0.75, 0.625, 0.8125, 0.625, 0.375, 0.625, 0.3125, 0.625, 0.3125, 0.625, 0.375, 0.625, 0.375, 0.625, 0.3125, 0.625, 0.3125, 0.625, 0.375, 0.625, 0.3125, 0.625, 0.25, 0.625, 0.25, 0.625, 0.3125, 0.5, 0.4375, 0.5625, 0.4375, 0.5625, 0.5, 0.5, 0.5, 0.5, 0.375, 0.5625, 0.375, 0.5625, 0.4375, 0.5, 0.4375, 0.5625, 0.375, 0.625, 0.375, 0.625, 0.4375, 0.5625, 0.4375, 0.5, 0.6875, 0.5625, 0.6875, 0.5625, 0.75, 0.5, 0.75, 0.5, 0.625, 0.5625, 0.625, 0.5625, 0.6875, 0.5, 0.6875, 0.5625, 0.625, 0.625, 0.625, 0.625, 0.6875, 0.5625, 0.6875, 0.25, 0.6875, 0.3125, 0.6875, 0.3125, 0.75, 0.25, 0.75, 0.25, 0.625, 0.3125, 0.625, 0.3125, 0.6875, 0.25, 0.6875, 0.3125, 0.625, 0.375, 0.625, 0.375, 0.6875, 0.3125, 0.6875, 0.5, 0.1875, 0.5625, 0.1875, 0.5625, 0.25, 0.5, 0.25, 0.5, 0.125, 0.5625, 0.125, 0.5625, 0.1875, 0.5, 0.1875, 0.5625, 0.125, 0.625, 0.125, 0.625, 0.1875, 0.5625, 0.1875, 0.5, 0.9375, 0.5625, 0.9375, 0.5625, 1.0, 0.5, 1.0, 0.5, 0.875, 0.5625, 0.875, 0.5625, 0.9375, 0.5, 0.9375, 0.5625, 0.875, 0.625, 0.875, 0.625, 0.9375, 0.5625, 0.9375, 0.625, 0.375, 0.625, 0.3125, 0.625, 0.3125, 0.625, 0.375, 0.625, 0.375, 0.625, 0.3125, 0.625, 0.3125, 0.625, 0.375, 0.625, 0.3125, 0.625, 0.25, 0.625, 0.25, 0.625, 0.3125])
me_cube.materials.append(mat_material)
me_cube.use_mirror_vertex_groups = False
me_cube.update()
arm_armature = bpy.data.armatures.new('Armature')  # bones are not reproduced

# ---- objects
ob_cube = bpy.data.objects.new('Cube', me_cube)
ob_light = bpy.data.objects.new('Light', light_light)
ob_camera = bpy.data.objects.new('Camera', cam_camera)
ob_armature = bpy.data.objects.new('Armature', arm_armature)

# ---- transforms, parenting, visibility, modifiers, constraints
ob_cube.parent = ob_armature
ob_cube.location = (0.0, 0.0, 0.0)
ob_cube.lock_rotations_4d = False
ob_cube.empty_display_type = 'ARROWS'
ob_cube.lineart.crease_threshold = 0.0
_vg = ob_cube.vertex_groups.new(name='Bone')
for _i, _w in zip([0, 1, 2, 3, 4, 5, 6, 7, 8, 9, 10, 11, 20, 21, 22, 23, 24, 25, 26, 27, 28, 29, 30, 31, 32, 33, 34, 35, 36, 37, 38, 39, 44, 45, 46, 47, 60, 61, 62, 64, 65, 66, 67, 68, 69, 70, 71, 72, 73, 74, 75, 76, 77, 78, 79, 80, 81, 82, 83, 84, 85, 86, 87, 88, 89, 90, 91, 92, 93, 98, 99, 100, 101, 110, 111, 112, 113, 114, 115, 116, 117, 118, 119, 120, 121, 122, 123, 124, 125, 126, 127, 128, 129, 134, 135, 136, 137, 162, 163, 164, 165, 166, 167, 168, 169, 170, 171, 172, 173, 178, 179, 180, 181, 182, 183, 184, 185, 186, 187, 188, 189, 190, 191, 192, 193, 194, 195, 196, 197, 198, 199, 200, 201, 202, 203, 204, 205, 206, 207, 208, 209, 210, 211, 212, 213, 214, 215, 216, 217, 218, 219, 220, 221, 222, 223, 224, 225, 226, 227, 228, 229, 230, 231, 232, 233, 234, 235, 236, 237, 238, 239, 240, 241, 242, 243, 244, 245, 246, 247, 251, 252, 253, 254, 255, 256, 257, 258, 259, 276, 277, 278, 280, 281, 282, 283, 284, 285, 286, 287, 288, 289], [0.9037, 0.9844, 0.9037, 0.9837, 0.9037, 0.9837, 0.9037, 0.9844, 0.09122, 0.09123, 0.09123, 0.09122, 0.9841, 0.9841, 0.9441, 0.9441, 0.9437, 0.9437, 0.9037, 0.9037, 0.9841, 0.9037, 0.9037, 0.9841, 0.09122, 0.09122, 0.09122, 0.09122, 0.4974, 0.4975, 0.4974, 0.4975, 0.04561, 0.04561, 0.04561, 0.04561, 0.04561, 0.04561, 0.04561, 0.4975, 0.4975, 0.4975, 0.04561, 0.9439, 0.9439, 0.9841, 0.9439, 0.9439, 0.4975, 0.9843, 0.9839, 0.9643, 0.9239, 0.9637, 0.9637, 0.9037, 0.9037, 0.9839, 0.9037, 0.9037, 0.9843, 0.09123, 0.09122, 0.09122, 0.09123, 0.2943, 0.7006, 0.2943, 0.7006, 0.02281, 0.06842, 0.06842, 0.02281, 0.9839, 0.9843, 0.9239, 0.9643, 0.9237, 0.9237, 0.9037, 0.9037, 0.9843, 0.9037, 0.9037, 0.9839, 0.09122, 0.09123, 0.09123, 0.09122, 0.7006, 0.2944, 0.7006, 0.2944, 0.06842, 0.02281, 0.02281, 0.06842, 0.02281, 0.06842, 0.04561, 0.04561, 0.02281, 0.06842, 0.04561, 0.04561, 0.02281, 0.06842, 0.04561, 0.04561, 0.2943, 0.7006, 0.4975, 0.4975, 0.2943, 0.7006, 0.4975, 0.4975, 0.2943, 0.7006, 0.4975, 0.4975, 0.02281, 0.06842, 0.04561, 0.04561, 0.944, 0.9438, 0.964, 0.9238, 0.9438, 0.944, 0.964, 0.9238, 0.9841, 0.9841, 0.9841, 0.9841, 0.9438, 0.944, 0.964, 0.9238, 0.944, 0.9438, 0.964, 0.9238, 0.2943, 0.7006, 0.4975, 0.4975, 0.7006, 0.7006, 0.2943, 0.9237, 0.9638, 0.9641, 0.9239, 0.9641, 0.9638, 0.9842, 0.984, 0.9842, 0.9239, 0.9641, 0.9638, 0.9237, 0.9638, 0.9641, 0.06842, 0.06842, 0.02281, 0.7006, 0.7006, 0.2943, 0.7006, 0.7006, 0.2943, 0.7006, 0.7006, 0.2943, 0.06842, 0.06842, 0.02281, 0.06842, 0.06842, 0.02281, 0.06842, 0.06842, 0.02281, 0.02281, 0.02281, 0.02281, 0.2943, 0.2943, 0.2943, 0.02281, 0.9239, 0.9237, 0.984, 0.9237, 0.9239, 0.2943]): _vg.add([_i], _w, 'REPLACE')
_vg = ob_cube.vertex_groups.new(name='Bone.001')
for _i, _w in zip([0, 2, 4, 6, 8, 9, 10, 11, 12, 13, 14, 15, 22, 23, 24, 25, 26, 27, 29, 30, 32, 33, 34, 35, 36, 37, 38, 39, 40, 41, 42, 43, 44, 45, 46, 47, 52, 53, 54, 55, 56, 57, 58, 60, 61, 62, 63, 64, 65, 66, 67, 68, 69, 71, 72, 73, 76, 77, 78, 79, 80, 81, 83, 84, 86, 87, 88, 89, 90, 91, 92, 93, 94, 95, 96, 97, 98, 99, 100, 101, 106, 107, 108, 109, 112, 113, 114, 115, 116, 117, 119, 120, 122, 123, 124, 125, 126, 127, 128, 129, 130, 131, 132, 133, 134, 135, 136, 137, 142, 143, 144, 145, 146, 147, 148, 149, 150, 151, 152, 153, 154, 155, 156, 157, 162, 163, 164, 165, 166, 167, 168, 169, 170, 171, 172, 173, 174, 175, 176, 177, 178, 179, 180, 181, 182, 183, 184, 185, 186, 187, 188, 189, 190, 191, 192, 193, 194, 195, 196, 197, 198, 199, 200, 201, 206, 207, 208, 209, 210, 211, 212, 213, 214, 215, 216, 217, 218, 219, 220, 221, 222, 223, 224, 225, 226, 230, 231, 232, 233, 234, 235, 236, 237, 238, 239, 240, 241, 242, 243, 244, 245, 246, 247, 248, 249, 250, 251, 252, 253, 254, 255, 256, 257, 258, 259, 263, 264, 265, 266, 267, 268, 269, 270, 271, 272, 273, 274, 276, 277, 278, 279, 280, 281, 282, 283, 284, 285, 287, 288, 289], [0.08656, 0.08661, 0.08661, 0.08656, 0.8171, 0.8171, 0.8171, 0.8171, 0.08302, 0.08305, 0.08305, 0.08302, 0.04328, 0.04328, 0.0433, 0.0433, 0.08658, 0.08658, 0.08658, 0.08658, 0.8171, 0.8171, 0.8171, 0.8171, 0.4519, 0.4518, 0.4519, 0.4518, 0.08304, 0.08304, 0.08304, 0.08304, 0.4501, 0.4501, 0.4501, 0.4501, 0.04153, 0.04151, 0.04153, 0.04151, 0.04152, 0.04152, 0.04152, 0.4501, 0.4501, 0.4501, 0.04152, 0.4518, 0.4518, 0.4518, 0.4501, 0.04329, 0.04329, 0.04329, 0.04329, 0.4518, 0.02164, 0.06492, 0.02165, 0.02165, 0.08657, 0.0866, 0.0866, 0.08657, 0.8171, 0.8171, 0.8171, 0.8171, 0.6345, 0.2692, 0.6345, 0.2692, 0.08305, 0.08303, 0.08303, 0.08305, 0.2665, 0.6336, 0.6336, 0.2666, 0.02076, 0.06226, 0.02076, 0.06226, 0.06492, 0.02164, 0.06496, 0.06496, 0.0866, 0.08657, 0.08657, 0.0866, 0.8171, 0.8171, 0.8171, 0.8171, 0.2692, 0.6345, 0.2692, 0.6345, 0.08303, 0.08305, 0.08305, 0.08303, 0.6336, 0.2666, 0.2665, 0.6336, 0.06229, 0.02075, 0.06229, 0.02075, 0.02076, 0.06228, 0.04152, 0.04151, 0.02076, 0.06228, 0.04152, 0.04151, 0.02076, 0.06228, 0.04151, 0.04152, 0.2666, 0.6336, 0.4501, 0.4501, 0.2666, 0.6336, 0.4501, 0.4501, 0.2666, 0.6336, 0.4501, 0.4501, 0.02076, 0.06228, 0.04151, 0.04152, 0.6345, 0.2692, 0.4519, 0.4518, 0.6345, 0.2692, 0.4519, 0.4518, 0.6345, 0.2692, 0.4518, 0.4519, 0.2666, 0.6336, 0.4501, 0.4501, 0.04329, 0.0433, 0.02165, 0.06494, 0.0433, 0.04329, 0.02165, 0.06494, 0.0433, 0.04329, 0.02165, 0.06494, 0.04329, 0.0433, 0.02165, 0.06494, 0.6345, 0.2692, 0.4518, 0.4519, 0.2692, 0.2692, 0.6345, 0.06495, 0.02165, 0.02164, 0.06493, 0.02164, 0.02165, 0.06493, 0.02164, 0.02165, 0.06495, 0.02165, 0.02164, 0.6336, 0.6336, 0.2666, 0.2692, 0.2692, 0.6345, 0.2692, 0.2692, 0.6345, 0.2692, 0.2692, 0.6345, 0.06228, 0.06227, 0.02076, 0.6336, 0.6336, 0.2665, 0.6336, 0.6336, 0.2665, 0.6336, 0.6336, 0.2666, 0.06228, 0.06227, 0.02076, 0.06227, 0.06228, 0.02076, 0.06227, 0.06228, 0.02076, 0.02076, 0.02076, 0.02076, 0.2665, 0.2666, 0.2666, 0.02076, 0.6345, 0.6345, 0.6345, 0.2665, 0.06493, 0.06495, 0.06495, 0.06493, 0.6345]): _vg.add([_i], _w, 'REPLACE')
_vg = ob_cube.vertex_groups.new(name='Bone.002')
for _i, _w in zip([8, 9, 10, 11, 12, 13, 14, 15, 16, 17, 18, 19, 32, 33, 34, 35, 36, 37, 38, 39, 40, 41, 42, 43, 44, 45, 46, 47, 48, 49, 50, 51, 52, 53, 54, 55, 56, 57, 58, 59, 60, 61, 62, 63, 64, 65, 66, 67, 73, 86, 87, 88, 89, 90, 91, 92, 93, 94, 95, 96, 97, 98, 99, 100, 101, 102, 103, 104, 105, 106, 107, 108, 109, 122, 123, 124, 125, 126, 127, 128, 129, 130, 131, 132, 133, 134, 135, 136, 137, 138, 139, 140, 141, 142, 143, 144, 145, 146, 147, 148, 149, 150, 151, 152, 153, 154, 155, 156, 157, 158, 159, 160, 161, 162, 163, 164, 165, 166, 167, 168, 169, 170, 171, 172, 173, 174, 175, 176, 177, 178, 179, 180, 181, 182, 183, 184, 185, 186, 187, 188, 189, 190, 191, 192, 193, 214, 215, 216, 217, 218, 219, 220, 236, 237, 238, 239, 240, 241, 242, 243, 244, 245, 246, 247, 248, 249, 250, 251, 252, 253, 254, 255, 256, 257, 258, 259, 260, 261, 262, 263, 264, 265, 266, 267, 268, 269, 270, 271, 272, 273, 274, 275, 276, 277, 278, 279, 280, 281, 282, 283, 289], [0.09167, 0.09167, 0.09167, 0.09167, 0.9077, 0.9077, 0.9077, 0.9077, 0.9848, 0.9842, 0.9842, 0.9848, 0.09167, 0.09167, 0.09167, 0.09167, 0.04583, 0.04583, 0.04583, 0.04583, 0.9077, 0.9077, 0.9077, 0.9077, 0.4997, 0.4997, 0.4997, 0.4997, 0.9845, 0.9845, 0.9845, 0.9845, 0.946, 0.9463, 0.946, 0.9463, 0.9461, 0.9461, 0.9461, 0.9845, 0.4997, 0.4997, 0.4997, 0.9461, 0.04583, 0.04583, 0.04583, 0.4997, 0.04583, 0.09167, 0.09167, 0.09167, 0.09167, 0.06875, 0.02292, 0.06875, 0.02292, 0.9077, 0.9077, 0.9077, 0.9077, 0.7037, 0.2957, 0.2957, 0.7037, 0.9844, 0.9847, 0.9847, 0.9844, 0.9651, 0.927, 0.9651, 0.927, 0.09167, 0.09167, 0.09167, 0.09167, 0.02292, 0.06875, 0.02292, 0.06875, 0.9077, 0.9077, 0.9077, 0.9077, 0.2957, 0.7037, 0.7037, 0.2957, 0.9847, 0.9844, 0.9844, 0.9847, 0.9268, 0.9655, 0.9268, 0.9655, 0.9653, 0.9269, 0.946, 0.9462, 0.9653, 0.9269, 0.946, 0.9462, 0.9653, 0.9269, 0.9462, 0.946, 0.9845, 0.9845, 0.9845, 0.9845, 0.7037, 0.2957, 0.4997, 0.4997, 0.7037, 0.2957, 0.4997, 0.4997, 0.7037, 0.2957, 0.4997, 0.4997, 0.9653, 0.9269, 0.9462, 0.946, 0.06875, 0.02292, 0.04583, 0.04583, 0.06875, 0.02292, 0.04583, 0.04583, 0.06875, 0.02292, 0.04583, 0.04583, 0.7037, 0.2957, 0.4997, 0.4997, 0.06875, 0.02292, 0.04583, 0.04583, 0.02292, 0.02292, 0.06875, 0.2957, 0.2957, 0.7037, 0.02292, 0.02292, 0.06875, 0.02292, 0.02292, 0.06875, 0.02292, 0.02292, 0.06875, 0.9269, 0.9269, 0.9654, 0.2957, 0.2957, 0.7037, 0.2957, 0.2957, 0.7037, 0.2957, 0.2957, 0.7037, 0.9846, 0.9845, 0.9846, 0.9269, 0.9269, 0.9654, 0.9269, 0.9269, 0.9652, 0.9269, 0.9269, 0.9652, 0.9654, 0.9654, 0.9652, 0.9845, 0.7037, 0.7037, 0.7037, 0.9652, 0.06875, 0.06875, 0.06875, 0.7037, 0.06875]): _vg.add([_i], _w, 'REPLACE')
_m = ob_cube.modifiers.new('Armature', 'ARMATURE')
_m.object = ob_armature
ob_light.location = (4.076, 1.005, 5.904)
ob_light.rotation_euler = (0.6503, 0.05522, 1.866)
ob_light.lock_rotations_4d = False
ob_light.empty_display_type = 'ARROWS'
ob_light.color = (0.0, 0.0, 0.0, 0.0)
ob_light.lineart.crease_threshold = 0.0
ob_camera.location = (7.359, -6.926, 4.958)
ob_camera.rotation_euler = (1.109, 0.0, 0.8149)
ob_camera.lock_rotations_4d = False
ob_camera.empty_display_type = 'ARROWS'
ob_camera.color = (0.0, 0.0, 0.0, 0.0)
ob_camera.display_type = 'WIRE'
ob_camera.lineart.crease_threshold = 0.0
ob_armature.location = (0.0, 0.0, 0.0)
ob_armature.show_in_front = True

# ---- collection membership
col_collection.objects.link(ob_cube)
col_collection.objects.link(ob_light)
col_collection.objects.link(ob_camera)
col_collection.objects.link(ob_armature)

# ---- scene / render settings (as saved in the file)
scene.camera = ob_camera
scene.frame_start = 1; scene.frame_end = 250; scene.frame_set(45)
scene.render.engine = 'BLENDER_EEVEE_NEXT'
bpy.context.view_layer.update()
